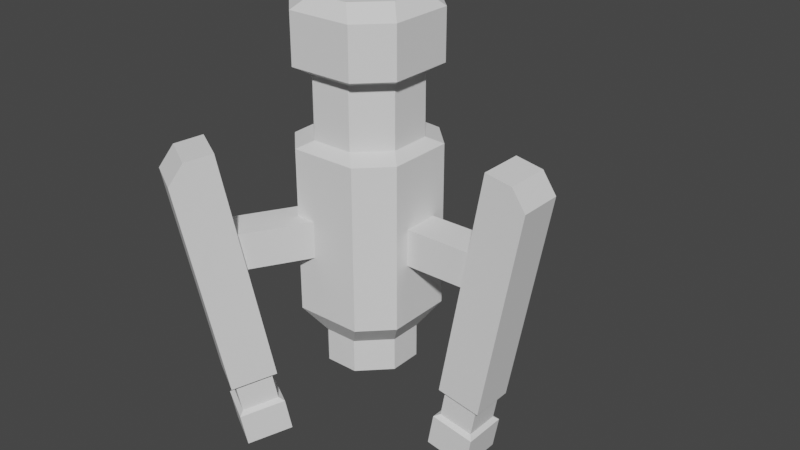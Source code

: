 # Source: CrystalExtractor1.blend  (saved by Blender 3.0.40; exported with 4.5.12 LTS)
import bpy
from mathutils import Matrix  # noqa: F401  (used for matrix-valued properties, if any)

bpy.ops.wm.read_factory_settings(use_empty=True)
scene = bpy.context.scene
scene.name = 'Scene'

# ---- collections
col_collection = bpy.data.collections.new('Collection'); scene.collection.children.link(col_collection)

# ---- world
world_world = bpy.data.worlds.new('World'); scene.world = world_world
world_world.use_nodes = True; world_world.node_tree.nodes.clear()
_N = world_world.node_tree.nodes; _L = world_world.node_tree.links
n0 = _N.new('ShaderNodeOutputWorld'); n0.name = 'World Output'; n0.location = (300, 300)
n1 = _N.new('ShaderNodeBackground'); n1.name = 'Background'; n1.location = (10, 300)
n1.inputs[0].default_value = (0.05088, 0.05088, 0.05088, 1.0)
_L.new(n1.outputs[0], n0.inputs[0])
n0.is_active_output = True
world_world.color = (0.05088, 0.05088, 0.05088)
world_world.use_sun_shadow = False
world_world.sun_shadow_jitter_overblur = 0.0

# ---- meshes
me_cube_001 = bpy.data.meshes.new('Cube.001')
me_cube_001.from_pydata([(-1.0, -0.5478, 1.703), (-0.5478, -1.0, 1.703), (-0.5478, 1.0, 1.703), (-1.0, 0.5478, 1.703), (0.5478, -1.0, 1.703), (1.0, -0.5478, 1.703), (1.0, 0.5478, 1.703), (0.5478, 1.0, 1.703), (-0.5454, -1.0, 4.398), (-1.0, -0.5454, 4.398), (-1.0, -0.5391, 5.648), (-0.5391, -1.0, 5.648), (-0.5391, 1.0, 5.648), (-1.0, 0.5391, 5.648), (-1.0, 0.5454, 4.398), (-0.5454, 1.0, 4.398), (1.0, 0.5391, 5.648), (0.5391, 1.0, 5.648), (0.5454, 1.0, 4.398), (1.0, 0.5454, 4.398), (0.5391, -1.0, 5.648), (1.0, -0.5391, 5.648), (1.0, -0.5454, 4.398), (0.5454, -1.0, 4.398), (-0.7208, -0.2709, 1.281), (-0.2709, -0.7208, 1.281), (-0.2709, 0.7208, 1.281), (-0.7208, 0.2709, 1.281), (0.2709, -0.7208, 1.281), (0.7208, -0.2709, 1.281), (0.7208, 0.2709, 1.281), (0.2709, 0.7208, 1.281), (-0.2722, -0.7208, 0.7232), (-0.7208, -0.2722, 0.7232), (-0.7208, 0.2722, 0.7232), (-0.2722, 0.7208, 0.7232), (0.7208, -0.2722, 0.7232), (0.2722, -0.7208, 0.7232), (0.2722, 0.7208, 0.7232), (0.7208, 0.2722, 0.7232), (-0.783, -0.3195, 6.683), (-0.3195, -0.783, 6.683), (-1.0, -0.5383, 6.466), (-0.5383, -1.0, 6.466), (-0.3195, 0.783, 6.683), (-0.783, 0.3195, 6.683), (-0.5383, 1.0, 6.466), (-1.0, 0.5383, 6.466), (0.3195, -0.783, 6.683), (0.783, -0.3195, 6.683), (0.5383, -1.0, 6.466), (1.0, -0.5383, 6.466), (0.783, 0.3195, 6.683), (0.3195, 0.783, 6.683), (1.0, 0.5383, 6.466), (0.5383, 1.0, 6.466), (-0.8003, -0.3425, 4.523), (-0.3425, -0.8003, 4.523), (-0.8003, -0.3412, 5.524), (-0.3412, -0.8003, 5.524), (-0.3412, 0.8003, 5.524), (-0.8003, 0.3412, 5.524), (-0.3425, 0.8003, 4.523), (-0.8003, 0.3425, 4.523), (0.8003, 0.3412, 5.524), (0.3412, 0.8003, 5.524), (0.8003, 0.3425, 4.523), (0.3425, 0.8003, 4.523), (0.3412, -0.8003, 5.524), (0.8003, -0.3412, 5.524), (0.3425, -0.8003, 4.523), (0.8003, -0.3425, 4.523)], [], [(44, 53, 55, 46), (22, 19, 66, 71), (12, 17, 65, 60), (2, 15, 18, 7), (18, 15, 62, 67), (0, 9, 14, 3), (8, 23, 70, 57), (2, 7, 31, 26), (4, 1, 25, 28), (26, 31, 38, 35), (6, 5, 29, 30), (4, 23, 8, 1), (6, 19, 22, 5), (48, 41, 43, 50), (30, 29, 36, 39), (34, 35, 38, 39, 36, 37, 32, 33), (28, 25, 32, 37), (52, 53, 44, 45, 40, 41, 48, 49), (52, 49, 51, 54), (68, 59, 57, 70), (40, 45, 47, 42), (10, 13, 61, 58), (20, 50, 43, 11), (16, 54, 51, 21), (12, 46, 55, 17), (10, 42, 47, 13), (60, 65, 67, 62), (64, 69, 71, 66), (58, 61, 63, 56), (20, 11, 59, 68), (16, 21, 69, 64), (24, 27, 34, 33), (14, 9, 56, 63), (15, 2, 3, 14), (19, 6, 7, 18), (23, 4, 5, 22), (1, 8, 9, 0), (0, 24, 25, 1), (29, 5, 4, 28), (6, 30, 31, 7), (27, 3, 2, 26), (24, 33, 32, 25), (36, 29, 28, 37), (30, 39, 38, 31), (34, 27, 26, 35), (43, 41, 40, 42), (44, 46, 47, 45), (52, 54, 55, 53), (48, 50, 51, 49), (21, 51, 50, 20), (42, 10, 11, 43), (46, 12, 13, 47), (54, 16, 17, 55), (20, 68, 69, 21), (16, 64, 65, 17), (59, 11, 10, 58), (12, 60, 61, 13), (57, 59, 58, 56), (60, 62, 63, 61), (64, 66, 67, 65), (68, 70, 71, 69), (8, 57, 56, 9), (62, 15, 14, 63), (66, 19, 18, 67), (70, 23, 22, 71), (0, 3, 27, 24)])
_uv = me_cube_001.uv_layers.new(name='UVMap')
_uv.uv.foreach_set('vector', [0.7899, 0.5271, 0.7101, 0.5271, 0.6827, 0.5, 0.8173, 0.5, 0.4583, 0.6932, 0.4583, 0.5568, 0.4583, 0.5715, 0.4583, 0.6785, 0.5417, 0.3076, 0.5417, 0.4424, 0.5417, 0.4283, 0.5417, 0.3217, 0.375, 0.3065, 0.4583, 0.3068, 0.4583, 0.4432, 0.375, 0.4435, 0.4583, 0.4432, 0.4583, 0.3068, 0.4583, 0.3215, 0.4583, 0.4285, 0.375, 0.05653, 0.4583, 0.05683, 0.4583, 0.1932, 0.375, 0.1935, 0.4583, 0.9432, 0.4583, 0.8068, 0.4583, 0.8215, 0.4583, 0.9285, 0.375, 0.3065, 0.375, 0.4435, 0.375, 0.422, 0.375, 0.328, 0.375, 0.8065, 0.375, 0.9435, 0.375, 0.922, 0.375, 0.828, 0.375, 0.328, 0.375, 0.422, 0.375, 0.4222, 0.375, 0.3278, 0.375, 0.5565, 0.375, 0.6935, 0.375, 0.672, 0.375, 0.578, 0.375, 0.8065, 0.4583, 0.8068, 0.4583, 0.9432, 0.375, 0.9435, 0.375, 0.5565, 0.4583, 0.5568, 0.4583, 0.6932, 0.375, 0.6935, 0.7101, 0.7229, 0.7899, 0.7229, 0.8173, 0.75, 0.6827, 0.75, 0.375, 0.578, 0.375, 0.672, 0.375, 0.6722, 0.375, 0.5778, 0.125, 0.5778, 0.2028, 0.5, 0.2972, 0.5, 0.375, 0.5778, 0.375, 0.6722, 0.2972, 0.75, 0.2028, 0.75, 0.125, 0.6722, 0.375, 0.828, 0.375, 0.922, 0.375, 0.9222, 0.375, 0.8278, 0.6521, 0.5851, 0.7101, 0.5271, 0.7899, 0.5271, 0.8479, 0.5851, 0.8479, 0.6649, 0.7899, 0.7229, 0.7101, 0.7229, 0.6521, 0.6649, 0.6521, 0.5851, 0.6521, 0.6649, 0.6075, 0.6923, 0.6075, 0.5577, 0.5417, 0.8217, 0.5417, 0.9283, 0.4583, 0.9285, 0.4583, 0.8215, 0.8479, 0.6649, 0.8479, 0.5851, 0.875, 0.5577, 0.875, 0.6923, 0.5417, 0.05761, 0.5417, 0.1924, 0.5417, 0.1783, 0.5417, 0.07171, 0.5417, 0.8076, 0.6075, 0.8077, 0.6075, 0.9423, 0.5417, 0.9424, 0.5417, 0.5576, 0.6075, 0.5577, 0.6075, 0.6923, 0.5417, 0.6924, 0.5417, 0.3076, 0.6075, 0.3077, 0.6075, 0.4423, 0.5417, 0.4424, 0.5417, 0.05761, 0.6075, 0.05771, 0.6075, 0.1923, 0.5417, 0.1924, 0.5417, 0.3217, 0.5417, 0.4283, 0.4583, 0.4285, 0.4583, 0.3215, 0.5417, 0.5717, 0.5417, 0.6783, 0.4583, 0.6785, 0.4583, 0.5715, 0.5417, 0.07171, 0.5417, 0.1783, 0.4583, 0.1785, 0.4583, 0.0715, 0.5417, 0.8076, 0.5417, 0.9424, 0.5417, 0.9283, 0.5417, 0.8217, 0.5417, 0.5576, 0.5417, 0.6924, 0.5417, 0.6783, 0.5417, 0.5717, 0.375, 0.07802, 0.375, 0.172, 0.375, 0.1722, 0.375, 0.0778, 0.4583, 0.1932, 0.4583, 0.05683, 0.4583, 0.0715, 0.4583, 0.1785, 0.4583, 0.3068, 0.375, 0.3065, 0.375, 0.1935, 0.4583, 0.1932, 0.4583, 0.5568, 0.375, 0.5565, 0.375, 0.4435, 0.4583, 0.4432, 0.4583, 0.8068, 0.375, 0.8065, 0.375, 0.6935, 0.4583, 0.6932, 0.375, 0.0, 0.4583, 0.0, 0.4583, 0.05683, 0.375, 0.05653, 0.375, 0.05653, 0.375, 0.07802, 0.375, 0.0, 0.375, 0.0, 0.375, 0.672, 0.375, 0.6935, 0.375, 0.8065, 0.375, 0.828, 0.375, 0.5565, 0.375, 0.578, 0.375, 0.422, 0.375, 0.4435, 0.375, 0.172, 0.375, 0.1935, 0.375, 0.3065, 0.375, 0.328, 0.375, 0.07802, 0.375, 0.0778, 0.375, 0.0, 0.375, 0.0, 0.375, 0.6722, 0.375, 0.672, 0.375, 0.828, 0.375, 0.8278, 0.375, 0.578, 0.375, 0.5778, 0.375, 0.4222, 0.375, 0.422, 0.375, 0.1722, 0.375, 0.172, 0.375, 0.328, 0.375, 0.3278, 0.8173, 0.75, 0.7899, 0.7229, 0.8479, 0.6649, 0.875, 0.6923, 0.7899, 0.5271, 0.8173, 0.5, 0.875, 0.5577, 0.8479, 0.5851, 0.6521, 0.5271, 0.6442, 0.5192, 0.6827, 0.5, 0.7101, 0.5271, 0.7101, 0.7229, 0.6827, 0.75, 0.6442, 0.7308, 0.6521, 0.7229, 0.5417, 0.6924, 0.6075, 0.6923, 0.6075, 0.8077, 0.5417, 0.8076, 0.6075, 0.05771, 0.5417, 0.05761, 0.5417, 0.0, 0.6075, 0.0, 0.6075, 0.3077, 0.5417, 0.3076, 0.5417, 0.1924, 0.6075, 0.1923, 0.6075, 0.5577, 0.5417, 0.5576, 0.5417, 0.4424, 0.6075, 0.4423, 0.5417, 0.8076, 0.5417, 0.8217, 0.5417, 0.6783, 0.5417, 0.6924, 0.5417, 0.5576, 0.5417, 0.5717, 0.5417, 0.4283, 0.5417, 0.4424, 0.5417, 0.0, 0.5417, 0.0, 0.5417, 0.05761, 0.5417, 0.07171, 0.5417, 0.3076, 0.5417, 0.3217, 0.5417, 0.1783, 0.5417, 0.1924, 0.4583, 0.0, 0.5417, 0.0, 0.5417, 0.07171, 0.4583, 0.0715, 0.5417, 0.3217, 0.4583, 0.3215, 0.4583, 0.1785, 0.5417, 0.1783, 0.5417, 0.5717, 0.4583, 0.5715, 0.4583, 0.4285, 0.5417, 0.4283, 0.5417, 0.8217, 0.4583, 0.8215, 0.4583, 0.6785, 0.5417, 0.6783, 0.4583, 0.0, 0.4583, 0.0, 0.4583, 0.0715, 0.4583, 0.05683, 0.4583, 0.3215, 0.4583, 0.3068, 0.4583, 0.1932, 0.4583, 0.1785, 0.4583, 0.5715, 0.4583, 0.5568, 0.4583, 0.4432, 0.4583, 0.4285, 0.4583, 0.8215, 0.4583, 0.8068, 0.4583, 0.6932, 0.4583, 0.6785, 0.375, 0.05653, 0.375, 0.1935, 0.375, 0.172, 0.375, 0.07802])
me_cube_001.use_remesh_fix_poles = True
me_cube_001.use_remesh_preserve_attributes = False
me_cube_001.update()
me_cube_004 = bpy.data.meshes.new('Cube.004')
me_cube_004.from_pydata([(1.488, -0.3705, -2.396), (2.383, -0.3705, 2.529), (1.488, 0.3705, -2.396), (2.383, 0.3705, 2.529), (2.217, -0.3705, -2.529), (2.217, 0.3705, -2.529), (1.586, -0.3705, -1.855), (1.685, -0.3705, -1.31), (1.685, 0.3705, -1.31), (1.586, 0.3705, -1.855), (2.414, 0.3705, -1.443), (2.315, 0.3705, -1.987), (2.414, -0.3705, -1.443), (2.315, -0.3705, -1.987), (1.67, -0.2951, -1.813), (1.749, -0.2951, -1.379), (1.749, 0.2951, -1.379), (1.67, 0.2951, -1.813), (2.33, 0.2951, -1.484), (2.251, 0.2951, -1.919), (2.33, -0.2951, -1.484), (2.251, -0.2951, -1.919), (3.061, -0.3705, 2.112), (2.828, -0.3705, 2.448), (2.828, 0.3705, 2.448), (3.061, 0.3705, 2.112), (0.4826, -0.3017, 0.5797), (0.4826, -0.3017, 1.183), (0.4826, 0.3017, 0.5797), (0.4826, 0.3017, 1.183), (2.336, -0.3017, 0.5797), (2.336, -0.3017, 1.183), (2.336, 0.3017, 0.5797), (2.336, 0.3017, 1.183)], [], [(7, 1, 3, 8), (8, 3, 24, 25, 10), (10, 25, 22, 12), (2, 5, 4, 0), (12, 22, 23, 1, 7), (4, 13, 6, 0), (13, 11, 19, 21), (5, 11, 13, 4), (11, 9, 17, 19), (2, 9, 11, 5), (9, 6, 14, 17), (0, 6, 9, 2), (12, 7, 15, 20), (21, 20, 15, 14), (19, 18, 20, 21), (17, 16, 18, 19), (14, 15, 16, 17), (6, 13, 21, 14), (7, 8, 16, 15), (8, 10, 18, 16), (10, 12, 20, 18), (24, 23, 22, 25), (24, 3, 1, 23), (26, 27, 29, 28), (28, 29, 33, 32), (32, 33, 31, 30), (30, 31, 27, 26), (28, 32, 30, 26), (33, 29, 27, 31)])
_uv = me_cube_004.uv_layers.new(name='UVMap')
_uv.uv.foreach_set('vector', [0.4301, 0.0, 0.625, 0.0, 0.625, 0.25, 0.4301, 0.25, 0.4301, 0.25, 0.625, 0.25, 0.625, 0.4026, 0.6106, 0.5, 0.4301, 0.5, 0.4301, 0.5, 0.6106, 0.5, 0.6106, 0.75, 0.4301, 0.75, 0.125, 0.5, 0.375, 0.5, 0.375, 0.75, 0.125, 0.75, 0.4301, 0.75, 0.6106, 0.75, 0.625, 0.8474, 0.625, 1.0, 0.4301, 1.0, 0.375, 0.75, 0.4025, 0.75, 0.4025, 1.0, 0.375, 1.0, 0.4025, 0.75, 0.4025, 0.5, 0.4025, 0.5, 0.4025, 0.75, 0.375, 0.5, 0.4025, 0.5, 0.4025, 0.75, 0.375, 0.75, 0.4025, 0.5, 0.4025, 0.25, 0.4025, 0.25, 0.4025, 0.5, 0.375, 0.25, 0.4025, 0.25, 0.4025, 0.5, 0.375, 0.5, 0.4025, 0.25, 0.4025, 0.0, 0.4025, 0.0, 0.4025, 0.25, 0.375, 0.0, 0.4025, 0.0, 0.4025, 0.25, 0.375, 0.25, 0.4301, 0.75, 0.4301, 1.0, 0.4301, 1.0, 0.4301, 0.75, 0.4025, 0.75, 0.4301, 0.75, 0.4301, 1.0, 0.4025, 1.0, 0.4025, 0.5, 0.4301, 0.5, 0.4301, 0.75, 0.4025, 0.75, 0.4025, 0.25, 0.4301, 0.25, 0.4301, 0.5, 0.4025, 0.5, 0.4025, 0.0, 0.4301, 0.0, 0.4301, 0.25, 0.4025, 0.25, 0.4025, 1.0, 0.4025, 0.75, 0.4025, 0.75, 0.4025, 1.0, 0.4301, 0.0, 0.4301, 0.25, 0.4301, 0.25, 0.4301, 0.0, 0.4301, 0.25, 0.4301, 0.5, 0.4301, 0.5, 0.4301, 0.25, 0.4301, 0.5, 0.4301, 0.75, 0.4301, 0.75, 0.4301, 0.5, 0.7224, 0.5, 0.7224, 0.75, 0.6106, 0.75, 0.6106, 0.5, 0.7224, 0.5, 0.875, 0.5, 0.875, 0.75, 0.7224, 0.75, 0.375, 0.0, 0.625, 0.0, 0.625, 0.25, 0.375, 0.25, 0.375, 0.25, 0.625, 0.25, 0.625, 0.5, 0.375, 0.5, 0.375, 0.5, 0.625, 0.5, 0.625, 0.75, 0.375, 0.75, 0.375, 0.75, 0.625, 0.75, 0.625, 1.0, 0.375, 1.0, 0.125, 0.5, 0.375, 0.5, 0.375, 0.75, 0.125, 0.75, 0.625, 0.5, 0.875, 0.5, 0.875, 0.75, 0.625, 0.75])
me_cube_004.use_remesh_fix_poles = True
me_cube_004.use_remesh_preserve_attributes = False
me_cube_004.update()

# ---- objects
ob_cube = bpy.data.objects.new('Cube', me_cube_001)
ob_cube_003 = bpy.data.objects.new('Cube.003', me_cube_004)
ob_cube_001 = bpy.data.objects.new('Cube.001', me_cube_004)
ob_cube_002 = bpy.data.objects.new('Cube.002', me_cube_004)

# ---- transforms, parenting, visibility, modifiers, constraints
ob_cube.location = (0.0, 0.0, 0.0)
ob_cube_003.location = (0.0, 0.0, 2.123)
ob_cube_003.rotation_euler = (0.0, -0.0, -4.189)
ob_cube_001.location = (0.0, 0.0, 2.123)
ob_cube_001.rotation_euler = (0.0, -0.0, -2.094)
ob_cube_002.location = (0.0, 0.0, 2.123)

# ---- collection membership
col_collection.objects.link(ob_cube)
col_collection.objects.link(ob_cube_003)
col_collection.objects.link(ob_cube_001)
col_collection.objects.link(ob_cube_002)

# ---- scene / render settings (as saved in the file)
scene.frame_start = 1; scene.frame_end = 250; scene.frame_set(1)
scene.render.engine = 'BLENDER_EEVEE_NEXT'
scene.cycles.sampling_pattern = 'TABULATED_SOBOL'
scene.cycles.use_light_tree = False
scene.view_settings.view_transform = 'Filmic'
bpy.context.view_layer.update()

# ---- added for rendering (the .blend has no active camera and no usable light): camera, sun
cam_auto = bpy.data.cameras.new('AutoCamera')
cam_auto.lens = 50.0
cam_auto.sensor_width = 36.0
cam_auto.clip_end = 1000.0
ob_auto_camera = bpy.data.objects.new('AutoCamera', cam_auto)
scene.collection.objects.link(ob_auto_camera)
ob_auto_camera.location = (10.1549, -11.4602, 10.7787)
ob_auto_camera.rotation_euler = (1.09748, -7.21219e-08, 0.694738)
scene.camera = ob_auto_camera
light_auto_sun = bpy.data.lights.new('AutoSun', 'SUN')
light_auto_sun.energy = 3.0
light_auto_sun.angle = 0.0523599
ob_auto_sun = bpy.data.objects.new('AutoSun', light_auto_sun)
scene.collection.objects.link(ob_auto_sun)
ob_auto_sun.rotation_euler = (0.872665, 0.174533, 0.523599)
bpy.context.view_layer.update()
